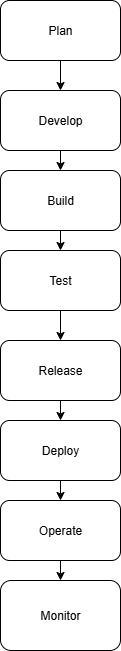

The diagram above was exported from draw.io. Its source (the exported page's mxGraphModel, read from the mxfile embedded in the PNG):
<mxGraphModel dx="1226" dy="661" grid="1" gridSize="10" guides="1" tooltips="1" connect="1" arrows="1" fold="1" page="1" pageScale="1" pageWidth="850" pageHeight="1100" math="0" shadow="0">
  <root>
    <mxCell id="0" />
    <mxCell id="1" parent="0" />
    <mxCell id="bsjlIRE8Bv4Kr1I-SG5U-1" value="Plan" style="rounded=1;whiteSpace=wrap;html=1;" vertex="1" parent="1">
      <mxGeometry x="350" y="10" width="120" height="60" as="geometry" />
    </mxCell>
    <mxCell id="bsjlIRE8Bv4Kr1I-SG5U-2" value="Develop" style="rounded=1;whiteSpace=wrap;html=1;" vertex="1" parent="1">
      <mxGeometry x="350" y="100" width="120" height="60" as="geometry" />
    </mxCell>
    <mxCell id="bsjlIRE8Bv4Kr1I-SG5U-3" value="Build" style="rounded=1;whiteSpace=wrap;html=1;" vertex="1" parent="1">
      <mxGeometry x="350" y="180" width="120" height="60" as="geometry" />
    </mxCell>
    <mxCell id="bsjlIRE8Bv4Kr1I-SG5U-4" value="Test" style="rounded=1;whiteSpace=wrap;html=1;" vertex="1" parent="1">
      <mxGeometry x="350" y="260" width="120" height="60" as="geometry" />
    </mxCell>
    <mxCell id="bsjlIRE8Bv4Kr1I-SG5U-5" value="Release" style="rounded=1;whiteSpace=wrap;html=1;" vertex="1" parent="1">
      <mxGeometry x="350" y="350" width="120" height="60" as="geometry" />
    </mxCell>
    <mxCell id="bsjlIRE8Bv4Kr1I-SG5U-6" value="Deploy" style="rounded=1;whiteSpace=wrap;html=1;" vertex="1" parent="1">
      <mxGeometry x="350" y="430" width="120" height="60" as="geometry" />
    </mxCell>
    <mxCell id="bsjlIRE8Bv4Kr1I-SG5U-7" value="Operate" style="rounded=1;whiteSpace=wrap;html=1;" vertex="1" parent="1">
      <mxGeometry x="350" y="510" width="120" height="60" as="geometry" />
    </mxCell>
    <mxCell id="bsjlIRE8Bv4Kr1I-SG5U-8" value="Monitor" style="rounded=1;whiteSpace=wrap;html=1;" vertex="1" parent="1">
      <mxGeometry x="350" y="590" width="120" height="70" as="geometry" />
    </mxCell>
    <mxCell id="bsjlIRE8Bv4Kr1I-SG5U-9" value="" style="endArrow=classic;html=1;rounded=0;exitX=0.5;exitY=1;exitDx=0;exitDy=0;" edge="1" parent="1" source="bsjlIRE8Bv4Kr1I-SG5U-2" target="bsjlIRE8Bv4Kr1I-SG5U-3">
      <mxGeometry width="50" height="50" relative="1" as="geometry">
        <mxPoint x="400" y="390" as="sourcePoint" />
        <mxPoint x="450" y="340" as="targetPoint" />
      </mxGeometry>
    </mxCell>
    <mxCell id="bsjlIRE8Bv4Kr1I-SG5U-10" value="" style="endArrow=classic;html=1;rounded=0;exitX=0.5;exitY=1;exitDx=0;exitDy=0;entryX=0.5;entryY=0;entryDx=0;entryDy=0;" edge="1" parent="1" source="bsjlIRE8Bv4Kr1I-SG5U-3" target="bsjlIRE8Bv4Kr1I-SG5U-4">
      <mxGeometry width="50" height="50" relative="1" as="geometry">
        <mxPoint x="400" y="390" as="sourcePoint" />
        <mxPoint x="450" y="340" as="targetPoint" />
      </mxGeometry>
    </mxCell>
    <mxCell id="bsjlIRE8Bv4Kr1I-SG5U-11" value="" style="endArrow=classic;html=1;rounded=0;exitX=0.5;exitY=1;exitDx=0;exitDy=0;entryX=0.5;entryY=0;entryDx=0;entryDy=0;" edge="1" parent="1" source="bsjlIRE8Bv4Kr1I-SG5U-4" target="bsjlIRE8Bv4Kr1I-SG5U-5">
      <mxGeometry width="50" height="50" relative="1" as="geometry">
        <mxPoint x="400" y="390" as="sourcePoint" />
        <mxPoint x="450" y="340" as="targetPoint" />
      </mxGeometry>
    </mxCell>
    <mxCell id="bsjlIRE8Bv4Kr1I-SG5U-12" value="" style="endArrow=classic;html=1;rounded=0;exitX=0.5;exitY=1;exitDx=0;exitDy=0;entryX=0.5;entryY=0;entryDx=0;entryDy=0;" edge="1" parent="1" source="bsjlIRE8Bv4Kr1I-SG5U-5" target="bsjlIRE8Bv4Kr1I-SG5U-6">
      <mxGeometry width="50" height="50" relative="1" as="geometry">
        <mxPoint x="400" y="390" as="sourcePoint" />
        <mxPoint x="450" y="340" as="targetPoint" />
      </mxGeometry>
    </mxCell>
    <mxCell id="bsjlIRE8Bv4Kr1I-SG5U-13" value="" style="endArrow=classic;html=1;rounded=0;exitX=0.5;exitY=1;exitDx=0;exitDy=0;entryX=0.5;entryY=0;entryDx=0;entryDy=0;" edge="1" parent="1" source="bsjlIRE8Bv4Kr1I-SG5U-6" target="bsjlIRE8Bv4Kr1I-SG5U-7">
      <mxGeometry width="50" height="50" relative="1" as="geometry">
        <mxPoint x="400" y="390" as="sourcePoint" />
        <mxPoint x="450" y="340" as="targetPoint" />
      </mxGeometry>
    </mxCell>
    <mxCell id="bsjlIRE8Bv4Kr1I-SG5U-14" value="" style="endArrow=classic;html=1;rounded=0;exitX=0.5;exitY=1;exitDx=0;exitDy=0;entryX=0.5;entryY=0;entryDx=0;entryDy=0;" edge="1" parent="1" source="bsjlIRE8Bv4Kr1I-SG5U-7" target="bsjlIRE8Bv4Kr1I-SG5U-8">
      <mxGeometry width="50" height="50" relative="1" as="geometry">
        <mxPoint x="400" y="390" as="sourcePoint" />
        <mxPoint x="450" y="340" as="targetPoint" />
      </mxGeometry>
    </mxCell>
    <mxCell id="bsjlIRE8Bv4Kr1I-SG5U-15" value="" style="endArrow=classic;html=1;rounded=0;exitX=0.5;exitY=1;exitDx=0;exitDy=0;entryX=0.5;entryY=0;entryDx=0;entryDy=0;" edge="1" parent="1" source="bsjlIRE8Bv4Kr1I-SG5U-1" target="bsjlIRE8Bv4Kr1I-SG5U-2">
      <mxGeometry width="50" height="50" relative="1" as="geometry">
        <mxPoint x="570" y="370" as="sourcePoint" />
        <mxPoint x="620" y="320" as="targetPoint" />
      </mxGeometry>
    </mxCell>
  </root>
</mxGraphModel>